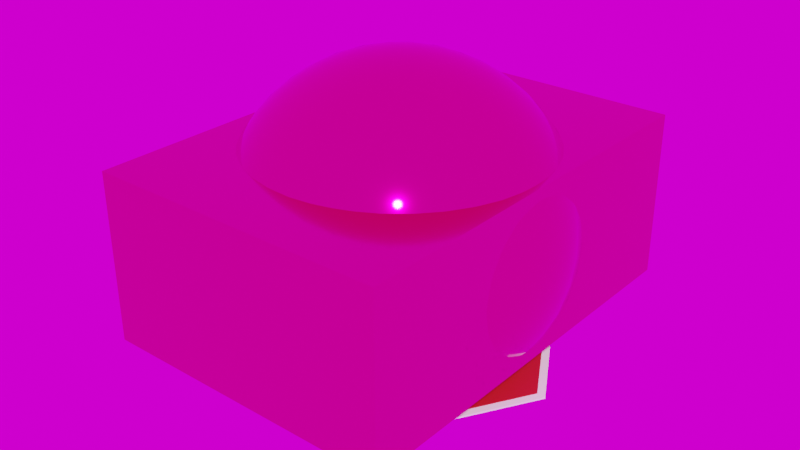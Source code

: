 # Source: stopsign.blend  (saved by Blender 3.3.6; exported with 4.5.12 LTS)
import bpy
from mathutils import Matrix  # noqa: F401  (used for matrix-valued properties, if any)

bpy.ops.wm.read_factory_settings(use_empty=True)
scene = bpy.context.scene
scene.name = 'Scene'

# ---- collections
col_collection = bpy.data.collections.new('Collection'); scene.collection.children.link(col_collection)

# ---- images (referenced by path relative to the original .blend; pixels are not part of the script)
import os
ASSET_DIR = os.environ.get("B2B_ASSET_DIR", "")  # directory of the original .blend (textures are referenced by path, not embedded)
HERE = os.path.dirname(os.path.abspath(__file__))  # packed textures are extracted next to this script under _unpacked/

def load_image(name, relpath, width, height, colorspace="sRGB"):
    """Load a texture the original file referenced (path relative to the .blend, or extracted next to this script)."""
    p = next((c for c in (os.path.join(HERE, relpath), os.path.join(ASSET_DIR, relpath)) if relpath and os.path.exists(c)), "")
    if p:
        img = bpy.data.images.load(p, check_existing=True)
        img.name = name
    else:  # same state as the original file: an image datablock whose file is absent (Cycles renders it pink)
        img = bpy.data.images.new(name, width, height)
        img.source = "FILE"
        img.filepath = "//" + (relpath or name)
    img.colorspace_settings.name = colorspace
    return img
img_derelict_highway_midday_1k_exr = load_image('derelict_highway_midday_1k.exr', 'derelict_highway_midday_1k.exr', 1024, 1024, 'Linear Rec.709')

# ---- materials (node trees are filled in below, after node groups)
mat_vehicle = bpy.data.materials.new('vehicle')
mat_vehicle.use_transparent_shadow = False
mat_stopsign = bpy.data.materials.new('stopsign')
mat_stopsign.alpha_threshold = 0.0
mat_stopsign.use_transparent_shadow = False
mat_stopsign.roughness = 0.5
mat_stopsign.line_color = (0.0, 0.0, 0.0, 1.0)

# ---- node groups
ng_geometry_nodes = bpy.data.node_groups.new('Geometry Nodes', 'GeometryNodeTree')
_s = ng_geometry_nodes.interface.new_socket(name='Geometry', in_out='OUTPUT', socket_type='NodeSocketGeometry')
_s = ng_geometry_nodes.interface.new_socket(name='Geometry', in_out='INPUT', socket_type='NodeSocketGeometry')
ng_geometry_nodes.is_modifier = True
_N = ng_geometry_nodes.nodes; _L = ng_geometry_nodes.links
n0 = _N.new('GeometryNodeStoreNamedAttribute'); n0.name = 'Store Named Attribute.004'; n0.location = (-259, -98)
n0.data_type = 'FLOAT_VECTOR'
n0.domain = 'CORNER'
n0.inputs[2].default_value = 'uv_map'
n1 = _N.new('GeometryNodeStoreNamedAttribute'); n1.name = 'Store Named Attribute.003'; n1.location = (-263, 191)
n1.data_type = 'FLOAT_VECTOR'
n1.domain = 'CORNER'
n1.inputs[2].default_value = 'uv_map'
n2 = _N.new('GeometryNodeMeshCylinder'); n2.name = 'Cylinder'; n2.location = (-288, 191)
n2.inputs[0].default_value = 6
n2.inputs[4].default_value = 0.01
n3 = _N.new('GeometryNodeMeshCylinder'); n3.name = 'Cylinder.001'; n3.location = (-284, -98)
n3.inputs[0].default_value = 6
n3.inputs[3].default_value = 0.95
n3.inputs[4].default_value = 0.02
n4 = _N.new('GeometryNodeResampleCurve'); n4.name = 'Resample Curve'; n4.location = (-81, -388)
n4.keep_last_segment = False
n4.inputs[3].default_value = 0.01
n5 = _N.new('GeometryNodeFillCurve'); n5.name = 'Fill Curve'; n5.location = (90, -384)
n6 = _N.new('GeometryNodeStoreNamedAttribute'); n6.name = 'Store Named Attribute.001'; n6.location = (264, -344)
n6.data_type = 'BOOLEAN'
n6.inputs[2].default_value = 'white'
n6.inputs[3].default_value = True
n7 = _N.new('GeometryNodeStoreNamedAttribute'); n7.name = 'Store Named Attribute.002'; n7.location = (-55, -27)
n7.data_type = 'BOOLEAN'
n7.inputs[2].default_value = 'red'
n7.inputs[3].default_value = True
n8 = _N.new('GeometryNodeCurvePrimitiveQuadrilateral'); n8.name = 'Quadrilateral'; n8.location = (-34, -1153)
n8.inputs[0].default_value = 0.05
n8.inputs[1].default_value = 0.05
n9 = _N.new('GeometryNodeTransform'); n9.name = 'Transform'; n9.location = (441, -335)
n9.inputs[1].default_value = (0.0, 0.0, 0.03)
n10 = _N.new('GeometryNodeCurvePrimitiveLine'); n10.name = 'Curve Line'; n10.location = (-31, -836)
n10.inputs[0].default_value = (0.0, 1.0, 0.0)
n10.inputs[1].default_value = (0.0, -4.0, 0.0)
n11 = _N.new('GeometryNodeTransform'); n11.name = 'Transform.001'; n11.location = (397, -886)
n11.inputs[1].default_value = (0.0, 0.0, -0.05)
n12 = _N.new('GeometryNodeCurveToMesh'); n12.name = 'Curve to Mesh'; n12.location = (213, -949)
n13 = _N.new('GeometryNodeCurvePrimitiveLine'); n13.name = 'Curve Line.001'; n13.location = (98, -1532)
n13.inputs[0].default_value = (-1.0, 1.2, 0.0)
n13.inputs[1].default_value = (1.0, 1.2, 0.0)
n14 = _N.new('GeometryNodeJoinGeometry'); n14.name = 'Join Geometry'; n14.location = (1957, -624)
n15 = _N.new('GeometryNodeSetMaterial'); n15.name = 'Set Material'; n15.location = (2168, -610)
n15.inputs[2].default_value = mat_stopsign
n16 = _N.new('NodeGroupOutput'); n16.name = 'Group Output'; n16.location = (2421, -616)
n17 = _N.new('GeometryNodeCurveToMesh'); n17.name = 'Curve to Mesh.001'; n17.location = (327, -1592)
n18 = _N.new('GeometryNodeCurvePrimitiveLine'); n18.name = 'Curve Line.002'; n18.location = (92, -1793)
n18.inputs[0].default_value = (-0.1, 0.0, 0.0)
n18.inputs[1].default_value = (0.1, 0.0, 0.0)
n19 = _N.new('NodeReroute'); n19.name = 'Reroute'; n19.location = (1049, -1326)
n19.width = 16
n19.socket_idname = 'NodeSocketGeometry'
n20 = _N.new('NodeReroute'); n20.name = 'Reroute.001'; n20.location = (1247, -1259)
n20.width = 16
n20.socket_idname = 'NodeSocketGeometry'
n21 = _N.new('GeometryNodeStoreNamedAttribute'); n21.name = 'Store Named Attribute'; n21.location = (-51, 196)
n21.data_type = 'BOOLEAN'
n21.inputs[2].default_value = 'white'
n21.inputs[3].default_value = True
n22 = _N.new('FunctionNodeInputString'); n22.name = 'String'; n22.location = (-602, -599)
n22.string = 'STOP'
n22.outputs[0].default_value = ''
n23 = _N.new('ShaderNodeCombineXYZ'); n23.name = 'Combine XYZ'; n23.location = (164, -568)
n23.inputs[2].default_value = 1.0
n24 = _N.new('ShaderNodeValue'); n24.name = 'Value'; n24.location = (-68, -673)
n24.label = 'stopsign_y_scale'
n24.outputs[0].default_value = 1.2
n25 = _N.new('ShaderNodeValue'); n25.name = 'Value.001'; n25.location = (-72, -575)
n25.label = 'stopsign_x_scale'
n25.outputs[0].default_value = 1.0
n26 = _N.new('NodeReroute'); n26.name = 'Reroute.002'; n26.location = (993, -870)
n26.width = 16
n26.socket_idname = 'NodeSocketGeometry'
n27 = _N.new('NodeReroute'); n27.name = 'Reroute.003'; n27.location = (1177, -856)
n27.width = 16
n27.socket_idname = 'NodeSocketGeometry'
n28 = _N.new('GeometryNodeStringToCurves'); n28.name = 'String to Curves'; n28.location = (-351, -402)
n28.font = None
n28.align_x = 'CENTER'
n28.align_y = 'MIDDLE'
n28.pivot_mode = 'MIDPOINT'
n28.inputs[1].default_value = 0.65
n29 = _N.new('GeometryNodeInputNamedAttribute'); n29.name = 'Named Attribute'; n29.location = (302, -1592)
n29.inputs[0].default_value = 'radius'
n30 = _N.new('GeometryNodeSwitch'); n30.name = 'Switch'; n30.location = (302, -1592)
n30.input_type = 'FLOAT'
n30.inputs[1].default_value = 1.0
n31 = _N.new('GeometryNodeInputNamedAttribute'); n31.name = 'Named Attribute.001'; n31.location = (188, -949)
n31.inputs[0].default_value = 'radius'
n32 = _N.new('GeometryNodeSwitch'); n32.name = 'Switch.001'; n32.location = (188, -949)
n32.input_type = 'FLOAT'
n32.inputs[1].default_value = 1.0
_L.new(n15.outputs[0], n16.inputs[0])
_L.new(n21.outputs[0], n14.inputs[0])
_L.new(n7.outputs[0], n14.inputs[0])
_L.new(n28.outputs[0], n4.inputs[0])
_L.new(n9.outputs[0], n14.inputs[0])
_L.new(n4.outputs[0], n5.inputs[0])
_L.new(n1.outputs[0], n21.inputs[0])
_L.new(n5.outputs[0], n6.inputs[0])
_L.new(n0.outputs[0], n7.inputs[0])
_L.new(n14.outputs[0], n15.inputs[0])
_L.new(n6.outputs[0], n9.inputs[0])
_L.new(n8.outputs[0], n12.inputs[1])
_L.new(n10.outputs[0], n12.inputs[0])
_L.new(n27.outputs[0], n14.inputs[0])
_L.new(n12.outputs[0], n11.inputs[0])
_L.new(n13.outputs[0], n17.inputs[0])
_L.new(n18.outputs[0], n17.inputs[1])
_L.new(n20.outputs[0], n14.inputs[0])
_L.new(n17.outputs[0], n19.inputs[0])
_L.new(n22.outputs[0], n28.inputs[0])
_L.new(n23.outputs[0], n9.inputs[3])
_L.new(n24.outputs[0], n23.inputs[1])
_L.new(n25.outputs[0], n23.inputs[0])
_L.new(n11.outputs[0], n26.inputs[0])
_L.new(n2.outputs[0], n1.inputs[0])
_L.new(n2.outputs[4], n1.inputs[3])
_L.new(n3.outputs[0], n0.inputs[0])
_L.new(n3.outputs[4], n0.inputs[3])
_L.new(n29.outputs[1], n30.inputs[0])
_L.new(n29.outputs[0], n30.inputs[2])
_L.new(n30.outputs[0], n17.inputs[2])
_L.new(n31.outputs[1], n32.inputs[0])
_L.new(n31.outputs[0], n32.inputs[2])
_L.new(n32.outputs[0], n12.inputs[2])
n16.is_active_output = True
ng_procgen_vehicle = bpy.data.node_groups.new('procgen_vehicle', 'GeometryNodeTree')
_s = ng_procgen_vehicle.interface.new_socket(name='Geometry', in_out='OUTPUT', socket_type='NodeSocketGeometry')
_s = ng_procgen_vehicle.interface.new_socket(name='Geometry', in_out='INPUT', socket_type='NodeSocketGeometry')
ng_procgen_vehicle.is_modifier = True
_N = ng_procgen_vehicle.nodes; _L = ng_procgen_vehicle.links
n0 = _N.new('GeometryNodeStoreNamedAttribute'); n0.name = 'Store Named Attribute.001'; n0.location = (-216, -256)
n0.data_type = 'FLOAT_VECTOR'
n0.domain = 'CORNER'
n0.inputs[2].default_value = 'UVMap'
n1 = _N.new('GeometryNodeStoreNamedAttribute'); n1.name = 'Store Named Attribute'; n1.location = (-217, 66)
n1.data_type = 'FLOAT_VECTOR'
n1.domain = 'CORNER'
n1.inputs[2].default_value = 'uv_map'
n2 = _N.new('NodeGroupInput'); n2.name = 'Group Input'; n2.location = (-558, 0)
n3 = _N.new('GeometryNodeMeshCube'); n3.name = 'Cube'; n3.location = (-242, 66)
n3.inputs[0].default_value = (1.8, 2.5, 1.0)
n3.inputs[1].default_value = 10
n3.inputs[2].default_value = 10
n3.inputs[3].default_value = 10
n4 = _N.new('GeometryNodeTransform'); n4.name = 'Transform'; n4.location = (-27, 109)
n4.inputs[1].default_value = (0.0, 0.0, 0.7)
n5 = _N.new('GeometryNodeMeshIcoSphere'); n5.name = 'Ico Sphere'; n5.location = (-241, -256)
n5.inputs[1].default_value = 4
n6 = _N.new('NodeGroupOutput'); n6.name = 'Group Output'; n6.location = (969, 46)
n7 = _N.new('GeometryNodeTransform'); n7.name = 'Transform.001'; n7.location = (-26, -235)
n7.inputs[1].default_value = (0.0, 0.0, 0.7)
n8 = _N.new('GeometryNodeSetMaterial'); n8.name = 'Set Material'; n8.location = (567, 63)
n8.inputs[2].default_value = mat_vehicle
n9 = _N.new('GeometryNodeJoinGeometry'); n9.name = 'Join Geometry'; n9.location = (347, 14)
n10 = _N.new('GeometryNodeSetShadeSmooth'); n10.name = 'Set Shade Smooth'; n10.location = (188, -200)
_L.new(n1.outputs[0], n4.inputs[0])
_L.new(n9.outputs[0], n8.inputs[0])
_L.new(n0.outputs[0], n7.inputs[0])
_L.new(n8.outputs[0], n6.inputs[0])
_L.new(n7.outputs[0], n10.inputs[0])
_L.new(n4.outputs[0], n9.inputs[0])
_L.new(n10.outputs[0], n9.inputs[0])
_L.new(n3.outputs[0], n1.inputs[0])
_L.new(n3.outputs[1], n1.inputs[3])
_L.new(n5.outputs[0], n0.inputs[0])
_L.new(n5.outputs[1], n0.inputs[3])
n6.is_active_output = True

# ---- material node trees
mat_vehicle.use_nodes = True; mat_vehicle.node_tree.nodes.clear()
_N = mat_vehicle.node_tree.nodes; _L = mat_vehicle.node_tree.links
n0 = _N.new('ShaderNodeOutputMaterial'); n0.name = 'Material Output'; n0.location = (275, 367)
n1 = _N.new('ShaderNodeBsdfPrincipled'); n1.name = 'Principled BSDF'; n1.location = (-314, 452)
n1.distribution = 'GGX'
n1.subsurface_method = 'RANDOM_WALK_SKIN'
n1.inputs[0].default_value = (0.8, 0.0, 0.2788, 1.0)
n1.inputs[1].default_value = 1.0
n1.inputs[2].default_value = 0.1
n1.inputs[3].default_value = 1.45
n1.inputs[19].default_value = 0.25
n1.inputs[27].default_value = (0.0, 0.0, 0.0, 1.0)
n1.inputs[28].default_value = 1.0
n2 = _N.new('ShaderNodeBevel'); n2.name = 'Bevel'; n2.location = (-556, -38)
_L.new(n1.outputs[0], n0.inputs[0])
n0.is_active_output = True
mat_stopsign.use_nodes = True; mat_stopsign.node_tree.nodes.clear()
_N = mat_stopsign.node_tree.nodes; _L = mat_stopsign.node_tree.links
n0 = _N.new('ShaderNodeOutputMaterial'); n0.name = 'Material Output'; n0.location = (300, 300)
n1 = _N.new('ShaderNodeBsdfPrincipled'); n1.name = 'Principled BSDF'; n1.location = (10, 300)
n1.distribution = 'GGX'
n1.subsurface_method = 'RANDOM_WALK_SKIN'
n1.inputs[3].default_value = 1.45
n1.inputs[27].default_value = (0.0, 0.0, 0.0, 1.0)
n1.inputs[28].default_value = 1.0
n2 = _N.new('ShaderNodeRGB'); n2.name = 'RGB'; n2.location = (-651, 20)
n2.outputs[0].default_value = (0.5, 0.01038, 0.0154, 1.0)
n3 = _N.new('ShaderNodeAttribute'); n3.name = 'Attribute'; n3.location = (-699, 461)
n3.attribute_name = 'white'
n4 = _N.new('ShaderNodeMix'); n4.name = 'Mix'; n4.location = (-404, 303)
n4.data_type = 'RGBA'
n4.inputs[6].default_value = (1.0, 1.0, 1.0, 1.0)
n5 = _N.new('ShaderNodeAttribute'); n5.name = 'Attribute.001'; n5.location = (-790, 215)
n5.attribute_name = 'red'
_L.new(n1.outputs[0], n0.inputs[0])
_L.new(n2.outputs[0], n4.inputs[7])
_L.new(n4.outputs[2], n1.inputs[0])
_L.new(n5.outputs[2], n4.inputs[0])
n0.is_active_output = True

# ---- world
world_world = bpy.data.worlds.new('World'); scene.world = world_world
world_world.use_nodes = True; world_world.node_tree.nodes.clear()
_N = world_world.node_tree.nodes; _L = world_world.node_tree.links
n0 = _N.new('ShaderNodeOutputWorld'); n0.name = 'World Output'; n0.location = (300, 300)
n1 = _N.new('ShaderNodeBackground'); n1.name = 'Background'; n1.location = (4, 346)
n2 = _N.new('ShaderNodeTexEnvironment'); n2.name = 'Environment Texture'; n2.location = (-344, 449)
n2.image = img_derelict_highway_midday_1k_exr
_L.new(n1.outputs[0], n0.inputs[0])
_L.new(n2.outputs[0], n1.inputs[0])
n0.is_active_output = True
world_world.color = (0.05088, 0.05088, 0.05088)
world_world.use_sun_shadow = False
world_world.sun_shadow_jitter_overblur = 0.0

# ---- meshes
me_cube = bpy.data.meshes.new('Cube')
me_cube.from_pydata([(1.0, 1.0, 1.0), (1.0, 1.0, -1.0), (1.0, -1.0, 1.0), (1.0, -1.0, -1.0), (-1.0, 1.0, 1.0), (-1.0, 1.0, -1.0), (-1.0, -1.0, 1.0), (-1.0, -1.0, -1.0)], [], [(0, 4, 6, 2), (3, 2, 6, 7), (7, 6, 4, 5), (5, 1, 3, 7), (1, 0, 2, 3), (5, 4, 0, 1)])
_uv = me_cube.uv_layers.new(name='UVMap')
_uv.uv.foreach_set('vector', [0.625, 0.5, 0.875, 0.5, 0.875, 0.75, 0.625, 0.75, 0.375, 0.75, 0.625, 0.75, 0.625, 1.0, 0.375, 1.0, 0.375, 0.0, 0.625, 0.0, 0.625, 0.25, 0.375, 0.25, 0.125, 0.5, 0.375, 0.5, 0.375, 0.75, 0.125, 0.75, 0.375, 0.5, 0.625, 0.5, 0.625, 0.75, 0.375, 0.75, 0.375, 0.25, 0.625, 0.25, 0.625, 0.5, 0.375, 0.5])
me_cube.materials.append(mat_vehicle)
me_cube.use_mirror_vertex_groups = False
me_cube.update()
me_cube_001 = bpy.data.meshes.new('Cube.001')
me_cube_001.from_pydata([(-1.0, -1.0, -1.0), (-1.0, -1.0, 1.0), (-1.0, 1.0, -1.0), (-1.0, 1.0, 1.0), (1.0, -1.0, -1.0), (1.0, -1.0, 1.0), (1.0, 1.0, -1.0), (1.0, 1.0, 1.0)], [], [(0, 1, 3, 2), (2, 3, 7, 6), (6, 7, 5, 4), (4, 5, 1, 0), (2, 6, 4, 0), (7, 3, 1, 5)])
_uv = me_cube_001.uv_layers.new(name='UVMap')
_uv.uv.foreach_set('vector', [0.375, 0.0, 0.625, 0.0, 0.625, 0.25, 0.375, 0.25, 0.375, 0.25, 0.625, 0.25, 0.625, 0.5, 0.375, 0.5, 0.375, 0.5, 0.625, 0.5, 0.625, 0.75, 0.375, 0.75, 0.375, 0.75, 0.625, 0.75, 0.625, 1.0, 0.375, 1.0, 0.125, 0.5, 0.375, 0.5, 0.375, 0.75, 0.125, 0.75, 0.625, 0.5, 0.875, 0.5, 0.875, 0.75, 0.625, 0.75])
me_cube_001.materials.append(mat_vehicle)
me_cube_001.update()

# ---- objects
ob_stopsign = bpy.data.objects.new('stopsign', me_cube)
ob_procgen_vehicle = bpy.data.objects.new('procgen_vehicle', me_cube_001)

# ---- transforms, parenting, visibility, modifiers, constraints
ob_stopsign.location = (0.0, 0.0, 0.0)
ob_stopsign.lock_rotations_4d = False
ob_stopsign.empty_display_type = 'ARROWS'
ob_stopsign.lineart.crease_threshold = 0.0
_m = ob_stopsign.modifiers.new('GeometryNodes', 'NODES')
_m.node_group = ng_geometry_nodes
ob_procgen_vehicle.location = (0.0, 0.0, 0.0)
_m = ob_procgen_vehicle.modifiers.new('GeometryNodes', 'NODES')
_m.node_group = ng_procgen_vehicle

# ---- collection membership
col_collection.objects.link(ob_stopsign)
col_collection.objects.link(ob_procgen_vehicle)

# ---- scene / render settings (as saved in the file)
scene.frame_start = 1; scene.frame_end = 250; scene.frame_set(1)
scene.render.engine = 'BLENDER_EEVEE_NEXT'
scene.cycles.sampling_pattern = 'TABULATED_SOBOL'
scene.cycles.use_light_tree = False
scene.view_settings.view_transform = 'Filmic'
bpy.context.view_layer.update()

# ---- added for rendering (the .blend has no active camera and no usable light): camera, sun
cam_auto = bpy.data.cameras.new('AutoCamera')
cam_auto.lens = 50.0
cam_auto.sensor_width = 36.0
cam_auto.clip_end = 1000.0
ob_auto_camera = bpy.data.objects.new('AutoCamera', cam_auto)
scene.collection.objects.link(ob_auto_camera)
ob_auto_camera.location = (3.49265, -4.19118, 3.49412)
ob_auto_camera.rotation_euler = (1.09748, -7.21219e-08, 0.694738)
scene.camera = ob_auto_camera
light_auto_sun = bpy.data.lights.new('AutoSun', 'SUN')
light_auto_sun.energy = 3.0
light_auto_sun.angle = 0.0523599
ob_auto_sun = bpy.data.objects.new('AutoSun', light_auto_sun)
scene.collection.objects.link(ob_auto_sun)
ob_auto_sun.rotation_euler = (0.872665, 0.174533, 0.523599)
bpy.context.view_layer.update()
